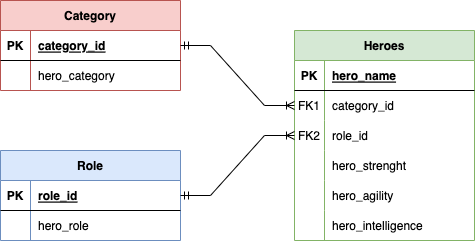

The diagram above was exported from draw.io. Its source (the exported page's mxGraphModel, read from the mxfile embedded in the PNG):
<mxGraphModel dx="932" dy="466" grid="1" gridSize="10" guides="1" tooltips="1" connect="1" arrows="1" fold="1" page="1" pageScale="1" pageWidth="827" pageHeight="1169" math="0" shadow="0">
  <root>
    <mxCell id="0" />
    <mxCell id="1" parent="0" />
    <mxCell id="BV0neyUi_S16FjUmnDpA-9" value="Heroes" style="shape=table;startSize=30;container=1;collapsible=1;childLayout=tableLayout;fixedRows=1;rowLines=0;fontStyle=1;align=center;resizeLast=1;fillColor=#d5e8d4;strokeColor=#82b366;" parent="1" vertex="1">
      <mxGeometry x="414" y="100" width="180" height="210" as="geometry">
        <mxRectangle x="80" y="80" width="80" height="30" as="alternateBounds" />
      </mxGeometry>
    </mxCell>
    <mxCell id="BV0neyUi_S16FjUmnDpA-10" value="" style="shape=tableRow;horizontal=0;startSize=0;swimlaneHead=0;swimlaneBody=0;fillColor=none;collapsible=0;dropTarget=0;points=[[0,0.5],[1,0.5]];portConstraint=eastwest;top=0;left=0;right=0;bottom=1;" parent="BV0neyUi_S16FjUmnDpA-9" vertex="1">
      <mxGeometry y="30" width="180" height="30" as="geometry" />
    </mxCell>
    <mxCell id="BV0neyUi_S16FjUmnDpA-11" value="PK" style="shape=partialRectangle;connectable=0;fillColor=none;top=0;left=0;bottom=0;right=0;fontStyle=1;overflow=hidden;" parent="BV0neyUi_S16FjUmnDpA-10" vertex="1">
      <mxGeometry width="30" height="30" as="geometry">
        <mxRectangle width="30" height="30" as="alternateBounds" />
      </mxGeometry>
    </mxCell>
    <mxCell id="BV0neyUi_S16FjUmnDpA-12" value="hero_name" style="shape=partialRectangle;connectable=0;fillColor=none;top=0;left=0;bottom=0;right=0;align=left;spacingLeft=6;fontStyle=5;overflow=hidden;" parent="BV0neyUi_S16FjUmnDpA-10" vertex="1">
      <mxGeometry x="30" width="150" height="30" as="geometry">
        <mxRectangle width="150" height="30" as="alternateBounds" />
      </mxGeometry>
    </mxCell>
    <mxCell id="RP3P9isa5mKmIzAW8IyM-11" value="" style="shape=tableRow;horizontal=0;startSize=0;swimlaneHead=0;swimlaneBody=0;fillColor=none;collapsible=0;dropTarget=0;points=[[0,0.5],[1,0.5]];portConstraint=eastwest;top=0;left=0;right=0;bottom=0;" vertex="1" parent="BV0neyUi_S16FjUmnDpA-9">
      <mxGeometry y="60" width="180" height="30" as="geometry" />
    </mxCell>
    <mxCell id="RP3P9isa5mKmIzAW8IyM-12" value="FK1" style="shape=partialRectangle;connectable=0;fillColor=none;top=0;left=0;bottom=0;right=0;editable=1;overflow=hidden;" vertex="1" parent="RP3P9isa5mKmIzAW8IyM-11">
      <mxGeometry width="30" height="30" as="geometry">
        <mxRectangle width="30" height="30" as="alternateBounds" />
      </mxGeometry>
    </mxCell>
    <mxCell id="RP3P9isa5mKmIzAW8IyM-13" value="category_id" style="shape=partialRectangle;connectable=0;fillColor=none;top=0;left=0;bottom=0;right=0;align=left;spacingLeft=6;overflow=hidden;fontStyle=0" vertex="1" parent="RP3P9isa5mKmIzAW8IyM-11">
      <mxGeometry x="30" width="150" height="30" as="geometry">
        <mxRectangle width="150" height="30" as="alternateBounds" />
      </mxGeometry>
    </mxCell>
    <mxCell id="RP3P9isa5mKmIzAW8IyM-14" value="" style="shape=tableRow;horizontal=0;startSize=0;swimlaneHead=0;swimlaneBody=0;fillColor=none;collapsible=0;dropTarget=0;points=[[0,0.5],[1,0.5]];portConstraint=eastwest;top=0;left=0;right=0;bottom=0;" vertex="1" parent="BV0neyUi_S16FjUmnDpA-9">
      <mxGeometry y="90" width="180" height="30" as="geometry" />
    </mxCell>
    <mxCell id="RP3P9isa5mKmIzAW8IyM-15" value="FK2" style="shape=partialRectangle;connectable=0;fillColor=none;top=0;left=0;bottom=0;right=0;editable=1;overflow=hidden;" vertex="1" parent="RP3P9isa5mKmIzAW8IyM-14">
      <mxGeometry width="30" height="30" as="geometry">
        <mxRectangle width="30" height="30" as="alternateBounds" />
      </mxGeometry>
    </mxCell>
    <mxCell id="RP3P9isa5mKmIzAW8IyM-16" value="role_id" style="shape=partialRectangle;connectable=0;fillColor=none;top=0;left=0;bottom=0;right=0;align=left;spacingLeft=6;overflow=hidden;fontStyle=0" vertex="1" parent="RP3P9isa5mKmIzAW8IyM-14">
      <mxGeometry x="30" width="150" height="30" as="geometry">
        <mxRectangle width="150" height="30" as="alternateBounds" />
      </mxGeometry>
    </mxCell>
    <mxCell id="BV0neyUi_S16FjUmnDpA-13" value="" style="shape=tableRow;horizontal=0;startSize=0;swimlaneHead=0;swimlaneBody=0;fillColor=none;collapsible=0;dropTarget=0;points=[[0,0.5],[1,0.5]];portConstraint=eastwest;top=0;left=0;right=0;bottom=0;" parent="BV0neyUi_S16FjUmnDpA-9" vertex="1">
      <mxGeometry y="120" width="180" height="30" as="geometry" />
    </mxCell>
    <mxCell id="BV0neyUi_S16FjUmnDpA-14" value="" style="shape=partialRectangle;connectable=0;fillColor=none;top=0;left=0;bottom=0;right=0;editable=1;overflow=hidden;" parent="BV0neyUi_S16FjUmnDpA-13" vertex="1">
      <mxGeometry width="30" height="30" as="geometry">
        <mxRectangle width="30" height="30" as="alternateBounds" />
      </mxGeometry>
    </mxCell>
    <mxCell id="BV0neyUi_S16FjUmnDpA-15" value="hero_strenght" style="shape=partialRectangle;connectable=0;fillColor=none;top=0;left=0;bottom=0;right=0;align=left;spacingLeft=6;overflow=hidden;" parent="BV0neyUi_S16FjUmnDpA-13" vertex="1">
      <mxGeometry x="30" width="150" height="30" as="geometry">
        <mxRectangle width="150" height="30" as="alternateBounds" />
      </mxGeometry>
    </mxCell>
    <mxCell id="BV0neyUi_S16FjUmnDpA-16" value="" style="shape=tableRow;horizontal=0;startSize=0;swimlaneHead=0;swimlaneBody=0;fillColor=none;collapsible=0;dropTarget=0;points=[[0,0.5],[1,0.5]];portConstraint=eastwest;top=0;left=0;right=0;bottom=0;" parent="BV0neyUi_S16FjUmnDpA-9" vertex="1">
      <mxGeometry y="150" width="180" height="30" as="geometry" />
    </mxCell>
    <mxCell id="BV0neyUi_S16FjUmnDpA-17" value="" style="shape=partialRectangle;connectable=0;fillColor=none;top=0;left=0;bottom=0;right=0;editable=1;overflow=hidden;" parent="BV0neyUi_S16FjUmnDpA-16" vertex="1">
      <mxGeometry width="30" height="30" as="geometry">
        <mxRectangle width="30" height="30" as="alternateBounds" />
      </mxGeometry>
    </mxCell>
    <mxCell id="BV0neyUi_S16FjUmnDpA-18" value="hero_agility" style="shape=partialRectangle;connectable=0;fillColor=none;top=0;left=0;bottom=0;right=0;align=left;spacingLeft=6;overflow=hidden;" parent="BV0neyUi_S16FjUmnDpA-16" vertex="1">
      <mxGeometry x="30" width="150" height="30" as="geometry">
        <mxRectangle width="150" height="30" as="alternateBounds" />
      </mxGeometry>
    </mxCell>
    <mxCell id="BV0neyUi_S16FjUmnDpA-19" value="" style="shape=tableRow;horizontal=0;startSize=0;swimlaneHead=0;swimlaneBody=0;fillColor=none;collapsible=0;dropTarget=0;points=[[0,0.5],[1,0.5]];portConstraint=eastwest;top=0;left=0;right=0;bottom=0;" parent="BV0neyUi_S16FjUmnDpA-9" vertex="1">
      <mxGeometry y="180" width="180" height="30" as="geometry" />
    </mxCell>
    <mxCell id="BV0neyUi_S16FjUmnDpA-20" value="" style="shape=partialRectangle;connectable=0;fillColor=none;top=0;left=0;bottom=0;right=0;editable=1;overflow=hidden;" parent="BV0neyUi_S16FjUmnDpA-19" vertex="1">
      <mxGeometry width="30" height="30" as="geometry">
        <mxRectangle width="30" height="30" as="alternateBounds" />
      </mxGeometry>
    </mxCell>
    <mxCell id="BV0neyUi_S16FjUmnDpA-21" value="hero_intelligence" style="shape=partialRectangle;connectable=0;fillColor=none;top=0;left=0;bottom=0;right=0;align=left;spacingLeft=6;overflow=hidden;" parent="BV0neyUi_S16FjUmnDpA-19" vertex="1">
      <mxGeometry x="30" width="150" height="30" as="geometry">
        <mxRectangle width="150" height="30" as="alternateBounds" />
      </mxGeometry>
    </mxCell>
    <mxCell id="BV0neyUi_S16FjUmnDpA-22" value="Category" style="shape=table;startSize=30;container=1;collapsible=1;childLayout=tableLayout;fixedRows=1;rowLines=0;fontStyle=1;align=center;resizeLast=1;fillColor=#f8cecc;strokeColor=#b85450;" parent="1" vertex="1">
      <mxGeometry x="120" y="70" width="180" height="90" as="geometry" />
    </mxCell>
    <mxCell id="BV0neyUi_S16FjUmnDpA-23" value="" style="shape=tableRow;horizontal=0;startSize=0;swimlaneHead=0;swimlaneBody=0;fillColor=none;collapsible=0;dropTarget=0;points=[[0,0.5],[1,0.5]];portConstraint=eastwest;top=0;left=0;right=0;bottom=1;" parent="BV0neyUi_S16FjUmnDpA-22" vertex="1">
      <mxGeometry y="30" width="180" height="30" as="geometry" />
    </mxCell>
    <mxCell id="BV0neyUi_S16FjUmnDpA-24" value="PK" style="shape=partialRectangle;connectable=0;fillColor=none;top=0;left=0;bottom=0;right=0;fontStyle=1;overflow=hidden;" parent="BV0neyUi_S16FjUmnDpA-23" vertex="1">
      <mxGeometry width="30" height="30" as="geometry">
        <mxRectangle width="30" height="30" as="alternateBounds" />
      </mxGeometry>
    </mxCell>
    <mxCell id="BV0neyUi_S16FjUmnDpA-25" value="category_id" style="shape=partialRectangle;connectable=0;fillColor=none;top=0;left=0;bottom=0;right=0;align=left;spacingLeft=6;fontStyle=5;overflow=hidden;" parent="BV0neyUi_S16FjUmnDpA-23" vertex="1">
      <mxGeometry x="30" width="150" height="30" as="geometry">
        <mxRectangle width="150" height="30" as="alternateBounds" />
      </mxGeometry>
    </mxCell>
    <mxCell id="BV0neyUi_S16FjUmnDpA-26" value="" style="shape=tableRow;horizontal=0;startSize=0;swimlaneHead=0;swimlaneBody=0;fillColor=none;collapsible=0;dropTarget=0;points=[[0,0.5],[1,0.5]];portConstraint=eastwest;top=0;left=0;right=0;bottom=0;" parent="BV0neyUi_S16FjUmnDpA-22" vertex="1">
      <mxGeometry y="60" width="180" height="30" as="geometry" />
    </mxCell>
    <mxCell id="BV0neyUi_S16FjUmnDpA-27" value="" style="shape=partialRectangle;connectable=0;fillColor=none;top=0;left=0;bottom=0;right=0;editable=1;overflow=hidden;" parent="BV0neyUi_S16FjUmnDpA-26" vertex="1">
      <mxGeometry width="30" height="30" as="geometry">
        <mxRectangle width="30" height="30" as="alternateBounds" />
      </mxGeometry>
    </mxCell>
    <mxCell id="BV0neyUi_S16FjUmnDpA-28" value="hero_category" style="shape=partialRectangle;connectable=0;fillColor=none;top=0;left=0;bottom=0;right=0;align=left;spacingLeft=6;overflow=hidden;" parent="BV0neyUi_S16FjUmnDpA-26" vertex="1">
      <mxGeometry x="30" width="150" height="30" as="geometry">
        <mxRectangle width="150" height="30" as="alternateBounds" />
      </mxGeometry>
    </mxCell>
    <mxCell id="BV0neyUi_S16FjUmnDpA-38" value="Role" style="shape=table;startSize=30;container=1;collapsible=1;childLayout=tableLayout;fixedRows=1;rowLines=0;fontStyle=1;align=center;resizeLast=1;fillColor=#dae8fc;strokeColor=#6c8ebf;" parent="1" vertex="1">
      <mxGeometry x="120" y="220" width="180" height="90" as="geometry" />
    </mxCell>
    <mxCell id="BV0neyUi_S16FjUmnDpA-39" value="" style="shape=tableRow;horizontal=0;startSize=0;swimlaneHead=0;swimlaneBody=0;fillColor=none;collapsible=0;dropTarget=0;points=[[0,0.5],[1,0.5]];portConstraint=eastwest;top=0;left=0;right=0;bottom=1;" parent="BV0neyUi_S16FjUmnDpA-38" vertex="1">
      <mxGeometry y="30" width="180" height="30" as="geometry" />
    </mxCell>
    <mxCell id="BV0neyUi_S16FjUmnDpA-40" value="PK" style="shape=partialRectangle;connectable=0;fillColor=none;top=0;left=0;bottom=0;right=0;fontStyle=1;overflow=hidden;" parent="BV0neyUi_S16FjUmnDpA-39" vertex="1">
      <mxGeometry width="30" height="30" as="geometry">
        <mxRectangle width="30" height="30" as="alternateBounds" />
      </mxGeometry>
    </mxCell>
    <mxCell id="BV0neyUi_S16FjUmnDpA-41" value="role_id" style="shape=partialRectangle;connectable=0;fillColor=none;top=0;left=0;bottom=0;right=0;align=left;spacingLeft=6;fontStyle=5;overflow=hidden;" parent="BV0neyUi_S16FjUmnDpA-39" vertex="1">
      <mxGeometry x="30" width="150" height="30" as="geometry">
        <mxRectangle width="150" height="30" as="alternateBounds" />
      </mxGeometry>
    </mxCell>
    <mxCell id="BV0neyUi_S16FjUmnDpA-42" value="" style="shape=tableRow;horizontal=0;startSize=0;swimlaneHead=0;swimlaneBody=0;fillColor=none;collapsible=0;dropTarget=0;points=[[0,0.5],[1,0.5]];portConstraint=eastwest;top=0;left=0;right=0;bottom=0;" parent="BV0neyUi_S16FjUmnDpA-38" vertex="1">
      <mxGeometry y="60" width="180" height="30" as="geometry" />
    </mxCell>
    <mxCell id="BV0neyUi_S16FjUmnDpA-43" value="" style="shape=partialRectangle;connectable=0;fillColor=none;top=0;left=0;bottom=0;right=0;editable=1;overflow=hidden;" parent="BV0neyUi_S16FjUmnDpA-42" vertex="1">
      <mxGeometry width="30" height="30" as="geometry">
        <mxRectangle width="30" height="30" as="alternateBounds" />
      </mxGeometry>
    </mxCell>
    <mxCell id="BV0neyUi_S16FjUmnDpA-44" value="hero_role" style="shape=partialRectangle;connectable=0;fillColor=none;top=0;left=0;bottom=0;right=0;align=left;spacingLeft=6;overflow=hidden;" parent="BV0neyUi_S16FjUmnDpA-42" vertex="1">
      <mxGeometry x="30" width="150" height="30" as="geometry">
        <mxRectangle width="150" height="30" as="alternateBounds" />
      </mxGeometry>
    </mxCell>
    <mxCell id="RP3P9isa5mKmIzAW8IyM-17" value="" style="edgeStyle=entityRelationEdgeStyle;fontSize=12;html=1;endArrow=ERoneToMany;startArrow=ERmandOne;rounded=0;exitX=1;exitY=0.5;exitDx=0;exitDy=0;entryX=0;entryY=0.5;entryDx=0;entryDy=0;" edge="1" parent="1" source="BV0neyUi_S16FjUmnDpA-23" target="RP3P9isa5mKmIzAW8IyM-11">
      <mxGeometry width="100" height="100" relative="1" as="geometry">
        <mxPoint x="360" y="320" as="sourcePoint" />
        <mxPoint x="460" y="220" as="targetPoint" />
      </mxGeometry>
    </mxCell>
    <mxCell id="RP3P9isa5mKmIzAW8IyM-18" value="" style="edgeStyle=entityRelationEdgeStyle;fontSize=12;html=1;endArrow=ERoneToMany;startArrow=ERmandOne;rounded=0;exitX=1;exitY=0.5;exitDx=0;exitDy=0;entryX=0;entryY=0.5;entryDx=0;entryDy=0;" edge="1" parent="1" source="BV0neyUi_S16FjUmnDpA-39" target="RP3P9isa5mKmIzAW8IyM-14">
      <mxGeometry width="100" height="100" relative="1" as="geometry">
        <mxPoint x="360" y="320" as="sourcePoint" />
        <mxPoint x="460" y="220" as="targetPoint" />
      </mxGeometry>
    </mxCell>
  </root>
</mxGraphModel>